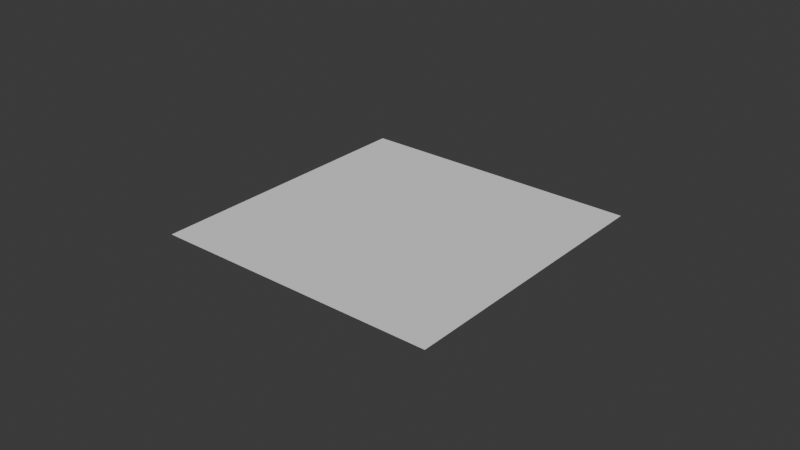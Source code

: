 # Source: GraveyardScene.blend  (saved by Blender 4.3.34; exported with 4.5.12 LTS)
import bpy
from mathutils import Matrix  # noqa: F401  (used for matrix-valued properties, if any)

bpy.ops.wm.read_factory_settings(use_empty=True)
scene = bpy.context.scene
scene.name = 'Scene'

# ---- collections
col_collection = bpy.data.collections.new('Collection'); scene.collection.children.link(col_collection)

# ---- world
world_world = bpy.data.worlds.new('World'); scene.world = world_world
world_world.use_nodes = True; world_world.node_tree.nodes.clear()
_N = world_world.node_tree.nodes; _L = world_world.node_tree.links
n0 = _N.new('ShaderNodeOutputWorld'); n0.name = 'World Output'; n0.location = (300, 300)
n1 = _N.new('ShaderNodeBackground'); n1.name = 'Background'; n1.location = (10, 300)
n1.inputs[0].default_value = (0.05088, 0.05088, 0.05088, 1.0)
_L.new(n1.outputs[0], n0.inputs[0])
n0.is_active_output = True
world_world.color = (0.05088, 0.05088, 0.05088)
world_world.sun_shadow_jitter_overblur = 0.0

# ---- meshes
me_sphere_006 = bpy.data.meshes.new('Sphere.006')
me_sphere_006.from_pydata([(5.409, -12.05, 0.07816), (13.48, 16.86, 0.07816), (-23.49, -3.979, 0.07816), (-15.43, 24.92, 0.07816)], [], [(0, 1, 3, 2)])
_uv = me_sphere_006.uv_layers.new(name='UVMap')
_uv.uv.foreach_set('vector', [0.8288, 0.8119, 0.8754, 0.8119, 0.8754, 0.8585, 0.8288, 0.8585])
me_sphere_006.use_remesh_preserve_volume = False
me_sphere_006.use_remesh_preserve_attributes = False
me_sphere_006.use_mirror_vertex_groups = False
me_sphere_006.update()

# ---- objects
ob_candyforest_floor = bpy.data.objects.new('CandyForest Floor', me_sphere_006)

# ---- transforms, parenting, visibility, modifiers, constraints
ob_candyforest_floor.location = (-12.5, -16.88, -0.2012)
ob_candyforest_floor.rotation_euler = (0.0, -0.0, -1.299)
ob_candyforest_floor.scale = (2.574, 2.574, 2.574)
ob_candyforest_floor.lineart.crease_threshold = 0.0

# ---- collection membership
col_collection.objects.link(ob_candyforest_floor)

# ---- scene / render settings (as saved in the file)
scene.frame_start = 1; scene.frame_end = 250; scene.frame_set(1)
scene.render.engine = 'BLENDER_EEVEE_NEXT'
bpy.context.view_layer.update()

# ---- added for rendering (the .blend has no active camera and no usable light): camera, sun
cam_auto = bpy.data.cameras.new('AutoCamera')
cam_auto.lens = 50.0
cam_auto.sensor_width = 36.0
cam_auto.clip_end = 2692.36
ob_auto_camera = bpy.data.objects.new('AutoCamera', cam_auto)
scene.collection.objects.link(ob_auto_camera)
ob_auto_camera.location = (153.411, -184.094, 122.729)
ob_auto_camera.rotation_euler = (1.09748, -7.21219e-08, 0.694738)
scene.camera = ob_auto_camera
light_auto_sun = bpy.data.lights.new('AutoSun', 'SUN')
light_auto_sun.energy = 3.0
light_auto_sun.angle = 0.0523599
ob_auto_sun = bpy.data.objects.new('AutoSun', light_auto_sun)
scene.collection.objects.link(ob_auto_sun)
ob_auto_sun.rotation_euler = (0.872665, 0.174533, 0.523599)
bpy.context.view_layer.update()
